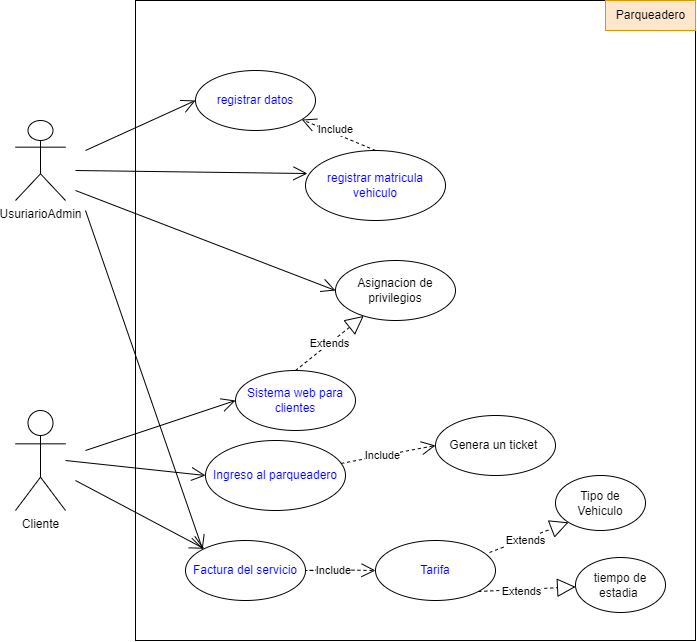

The diagram above was exported from draw.io. Its source (the exported page's mxGraphModel, read from the mxfile embedded in the PNG):
<mxGraphModel dx="1935" dy="685" grid="1" gridSize="10" guides="1" tooltips="1" connect="1" arrows="1" fold="1" page="1" pageScale="1" pageWidth="827" pageHeight="1169" math="0" shadow="0">
  <root>
    <mxCell id="WIyWlLk6GJQsqaUBKTNV-0" />
    <mxCell id="WIyWlLk6GJQsqaUBKTNV-1" parent="WIyWlLk6GJQsqaUBKTNV-0" />
    <mxCell id="_qNdHcPatgjZEl1lWIrx-2" value="UsuriarioAdmin" style="shape=umlActor;verticalLabelPosition=bottom;verticalAlign=top;html=1;" vertex="1" parent="WIyWlLk6GJQsqaUBKTNV-1">
      <mxGeometry y="120" width="50" height="80" as="geometry" />
    </mxCell>
    <mxCell id="_qNdHcPatgjZEl1lWIrx-5" value="Cliente" style="shape=umlActor;verticalLabelPosition=bottom;verticalAlign=top;html=1;" vertex="1" parent="WIyWlLk6GJQsqaUBKTNV-1">
      <mxGeometry y="410" width="50" height="100" as="geometry" />
    </mxCell>
    <mxCell id="_qNdHcPatgjZEl1lWIrx-8" value="" style="html=1;" vertex="1" parent="WIyWlLk6GJQsqaUBKTNV-1">
      <mxGeometry x="120" width="560" height="640" as="geometry" />
    </mxCell>
    <mxCell id="_qNdHcPatgjZEl1lWIrx-10" value="Parqueadero" style="text;html=1;align=center;verticalAlign=middle;resizable=0;points=[];autosize=1;strokeColor=#d79b00;fillColor=#ffe6cc;" vertex="1" parent="WIyWlLk6GJQsqaUBKTNV-1">
      <mxGeometry x="590" width="90" height="30" as="geometry" />
    </mxCell>
    <mxCell id="_qNdHcPatgjZEl1lWIrx-12" value="&lt;span style=&quot;color: rgb(0, 0, 255);&quot;&gt;registrar datos&lt;/span&gt;" style="ellipse;whiteSpace=wrap;html=1;" vertex="1" parent="WIyWlLk6GJQsqaUBKTNV-1">
      <mxGeometry x="180" y="70" width="120" height="60" as="geometry" />
    </mxCell>
    <mxCell id="_qNdHcPatgjZEl1lWIrx-16" value="" style="endArrow=open;endFill=1;endSize=12;html=1;rounded=0;entryX=0;entryY=0.5;entryDx=0;entryDy=0;" edge="1" parent="WIyWlLk6GJQsqaUBKTNV-1" target="_qNdHcPatgjZEl1lWIrx-12">
      <mxGeometry width="160" relative="1" as="geometry">
        <mxPoint x="70" y="150" as="sourcePoint" />
        <mxPoint x="184" y="120" as="targetPoint" />
      </mxGeometry>
    </mxCell>
    <mxCell id="_qNdHcPatgjZEl1lWIrx-26" value="&lt;span style=&quot;color: rgb(0, 0, 255);&quot;&gt;registrar matricula vehiculo&lt;/span&gt;" style="ellipse;whiteSpace=wrap;html=1;" vertex="1" parent="WIyWlLk6GJQsqaUBKTNV-1">
      <mxGeometry x="290" y="150" width="140" height="70" as="geometry" />
    </mxCell>
    <mxCell id="_qNdHcPatgjZEl1lWIrx-42" value="&lt;span style=&quot;color: rgb(0, 0, 255);&quot;&gt;Ingreso al parqueadero&lt;/span&gt;" style="ellipse;whiteSpace=wrap;html=1;" vertex="1" parent="WIyWlLk6GJQsqaUBKTNV-1">
      <mxGeometry x="190" y="440" width="140" height="70" as="geometry" />
    </mxCell>
    <mxCell id="_qNdHcPatgjZEl1lWIrx-45" value="" style="endArrow=open;endFill=1;endSize=12;html=1;rounded=0;entryX=0;entryY=0.5;entryDx=0;entryDy=0;" edge="1" parent="WIyWlLk6GJQsqaUBKTNV-1" target="_qNdHcPatgjZEl1lWIrx-42">
      <mxGeometry width="160" relative="1" as="geometry">
        <mxPoint x="50" y="460" as="sourcePoint" />
        <mxPoint x="210" y="459.5" as="targetPoint" />
      </mxGeometry>
    </mxCell>
    <mxCell id="_qNdHcPatgjZEl1lWIrx-49" value="" style="endArrow=open;endFill=1;endSize=12;html=1;rounded=0;entryX=0.014;entryY=0.329;entryDx=0;entryDy=0;entryPerimeter=0;" edge="1" parent="WIyWlLk6GJQsqaUBKTNV-1" target="_qNdHcPatgjZEl1lWIrx-26">
      <mxGeometry width="160" relative="1" as="geometry">
        <mxPoint x="60" y="170" as="sourcePoint" />
        <mxPoint x="200" y="170" as="targetPoint" />
      </mxGeometry>
    </mxCell>
    <mxCell id="_qNdHcPatgjZEl1lWIrx-51" value="Include" style="endArrow=open;endSize=12;dashed=1;html=1;rounded=0;exitX=0.5;exitY=0;exitDx=0;exitDy=0;" edge="1" parent="WIyWlLk6GJQsqaUBKTNV-1" source="_qNdHcPatgjZEl1lWIrx-26" target="_qNdHcPatgjZEl1lWIrx-12">
      <mxGeometry x="0.1309" y="-4" width="160" relative="1" as="geometry">
        <mxPoint x="270" y="159.5" as="sourcePoint" />
        <mxPoint x="430" y="159.5" as="targetPoint" />
        <Array as="points" />
        <mxPoint as="offset" />
      </mxGeometry>
    </mxCell>
    <mxCell id="_qNdHcPatgjZEl1lWIrx-54" value="Asignacion de privilegios" style="ellipse;whiteSpace=wrap;html=1;" vertex="1" parent="WIyWlLk6GJQsqaUBKTNV-1">
      <mxGeometry x="320" y="260" width="120" height="60" as="geometry" />
    </mxCell>
    <mxCell id="_qNdHcPatgjZEl1lWIrx-58" value="" style="endArrow=open;endFill=1;endSize=12;html=1;rounded=0;entryX=0;entryY=0.5;entryDx=0;entryDy=0;" edge="1" parent="WIyWlLk6GJQsqaUBKTNV-1" target="_qNdHcPatgjZEl1lWIrx-54">
      <mxGeometry width="160" relative="1" as="geometry">
        <mxPoint x="60" y="190" as="sourcePoint" />
        <mxPoint x="240" y="280" as="targetPoint" />
      </mxGeometry>
    </mxCell>
    <mxCell id="_qNdHcPatgjZEl1lWIrx-59" value="&lt;span style=&quot;color: rgb(0, 0, 255);&quot;&gt;Sistema web para clientes&lt;/span&gt;" style="ellipse;whiteSpace=wrap;html=1;" vertex="1" parent="WIyWlLk6GJQsqaUBKTNV-1">
      <mxGeometry x="220" y="370" width="120" height="60" as="geometry" />
    </mxCell>
    <mxCell id="_qNdHcPatgjZEl1lWIrx-60" value="" style="endArrow=open;endFill=1;endSize=12;html=1;rounded=0;entryX=0;entryY=0.5;entryDx=0;entryDy=0;" edge="1" parent="WIyWlLk6GJQsqaUBKTNV-1" target="_qNdHcPatgjZEl1lWIrx-59">
      <mxGeometry width="160" relative="1" as="geometry">
        <mxPoint x="70" y="450" as="sourcePoint" />
        <mxPoint x="180" y="505" as="targetPoint" />
      </mxGeometry>
    </mxCell>
    <mxCell id="_qNdHcPatgjZEl1lWIrx-61" value="Extends" style="endArrow=block;endSize=16;endFill=0;html=1;rounded=0;dashed=1;labelBackgroundColor=default;strokeColor=default;fontFamily=Helvetica;fontSize=11;fontColor=default;shape=connector;exitX=0.5;exitY=0;exitDx=0;exitDy=0;" edge="1" parent="WIyWlLk6GJQsqaUBKTNV-1" source="_qNdHcPatgjZEl1lWIrx-59" target="_qNdHcPatgjZEl1lWIrx-54">
      <mxGeometry width="160" relative="1" as="geometry">
        <mxPoint x="330" y="360" as="sourcePoint" />
        <mxPoint x="490" y="360" as="targetPoint" />
      </mxGeometry>
    </mxCell>
    <mxCell id="_qNdHcPatgjZEl1lWIrx-62" value="Include" style="endArrow=open;endSize=12;dashed=1;html=1;rounded=0;entryX=0;entryY=0.5;entryDx=0;entryDy=0;" edge="1" parent="WIyWlLk6GJQsqaUBKTNV-1" source="_qNdHcPatgjZEl1lWIrx-42" target="_qNdHcPatgjZEl1lWIrx-65">
      <mxGeometry x="-0.1164" width="160" relative="1" as="geometry">
        <mxPoint x="400.79" y="496.95" as="sourcePoint" />
        <mxPoint x="369.463917525773" y="500.10309278350496" as="targetPoint" />
        <Array as="points" />
        <mxPoint as="offset" />
      </mxGeometry>
    </mxCell>
    <mxCell id="_qNdHcPatgjZEl1lWIrx-65" value="&lt;span style=&quot;text-align: left;&quot;&gt;Genera un ticket&amp;nbsp;&lt;/span&gt;" style="ellipse;whiteSpace=wrap;html=1;" vertex="1" parent="WIyWlLk6GJQsqaUBKTNV-1">
      <mxGeometry x="420" y="415" width="120" height="60" as="geometry" />
    </mxCell>
    <mxCell id="_qNdHcPatgjZEl1lWIrx-66" style="edgeStyle=none;shape=connector;rounded=0;orthogonalLoop=1;jettySize=auto;html=1;exitX=0.5;exitY=0;exitDx=0;exitDy=0;dashed=1;labelBackgroundColor=default;strokeColor=default;fontFamily=Helvetica;fontSize=11;fontColor=default;endArrow=open;endSize=12;" edge="1" parent="WIyWlLk6GJQsqaUBKTNV-1" source="_qNdHcPatgjZEl1lWIrx-65" target="_qNdHcPatgjZEl1lWIrx-65">
      <mxGeometry relative="1" as="geometry" />
    </mxCell>
    <mxCell id="_qNdHcPatgjZEl1lWIrx-67" value="&lt;span style=&quot;color: rgb(0, 0, 255);&quot;&gt;Factura del servicio&lt;/span&gt;" style="ellipse;whiteSpace=wrap;html=1;" vertex="1" parent="WIyWlLk6GJQsqaUBKTNV-1">
      <mxGeometry x="170" y="540" width="120" height="60" as="geometry" />
    </mxCell>
    <mxCell id="_qNdHcPatgjZEl1lWIrx-68" value="" style="endArrow=open;endFill=1;endSize=12;html=1;rounded=0;" edge="1" parent="WIyWlLk6GJQsqaUBKTNV-1" target="_qNdHcPatgjZEl1lWIrx-67">
      <mxGeometry width="160" relative="1" as="geometry">
        <mxPoint x="60" y="480" as="sourcePoint" />
        <mxPoint x="210" y="370" as="targetPoint" />
      </mxGeometry>
    </mxCell>
    <mxCell id="_qNdHcPatgjZEl1lWIrx-69" value="" style="endArrow=open;endFill=1;endSize=12;html=1;rounded=0;entryX=0;entryY=0;entryDx=0;entryDy=0;" edge="1" parent="WIyWlLk6GJQsqaUBKTNV-1" target="_qNdHcPatgjZEl1lWIrx-67">
      <mxGeometry width="160" relative="1" as="geometry">
        <mxPoint x="70" y="210" as="sourcePoint" />
        <mxPoint x="172.63886695743508" y="264.208218405442" as="targetPoint" />
      </mxGeometry>
    </mxCell>
    <mxCell id="_qNdHcPatgjZEl1lWIrx-71" value="&lt;span style=&quot;color: rgb(0, 0, 255);&quot;&gt;Tarifa&lt;/span&gt;" style="ellipse;whiteSpace=wrap;html=1;" vertex="1" parent="WIyWlLk6GJQsqaUBKTNV-1">
      <mxGeometry x="360" y="540" width="120" height="60" as="geometry" />
    </mxCell>
    <mxCell id="_qNdHcPatgjZEl1lWIrx-72" value="Include" style="endArrow=open;endSize=12;dashed=1;html=1;rounded=0;entryX=0;entryY=0.5;entryDx=0;entryDy=0;" edge="1" parent="WIyWlLk6GJQsqaUBKTNV-1" target="_qNdHcPatgjZEl1lWIrx-71">
      <mxGeometry x="0.0771" y="-1" width="160" relative="1" as="geometry">
        <mxPoint x="310" y="570" as="sourcePoint" />
        <mxPoint x="380.35" y="569.24" as="targetPoint" />
        <Array as="points">
          <mxPoint x="290" y="570" />
          <mxPoint x="310.35" y="569.24" />
        </Array>
        <mxPoint as="offset" />
      </mxGeometry>
    </mxCell>
    <mxCell id="_qNdHcPatgjZEl1lWIrx-73" value="Extends" style="endArrow=block;endSize=16;endFill=0;html=1;rounded=0;dashed=1;labelBackgroundColor=default;strokeColor=default;fontFamily=Helvetica;fontSize=11;fontColor=default;shape=connector;exitX=0.95;exitY=0.2;exitDx=0;exitDy=0;entryX=0;entryY=1;entryDx=0;entryDy=0;exitPerimeter=0;" edge="1" parent="WIyWlLk6GJQsqaUBKTNV-1" source="_qNdHcPatgjZEl1lWIrx-71" target="_qNdHcPatgjZEl1lWIrx-74">
      <mxGeometry x="-0.1026" y="-2" width="160" relative="1" as="geometry">
        <mxPoint x="500" y="584.15" as="sourcePoint" />
        <mxPoint x="557.7165594187541" y="512.0043007265575" as="targetPoint" />
        <mxPoint as="offset" />
      </mxGeometry>
    </mxCell>
    <mxCell id="_qNdHcPatgjZEl1lWIrx-74" value="&lt;span style=&quot;color: rgb(8, 8, 8);&quot;&gt;Tipo de Vehiculo&lt;/span&gt;" style="ellipse;whiteSpace=wrap;html=1;" vertex="1" parent="WIyWlLk6GJQsqaUBKTNV-1">
      <mxGeometry x="540" y="475" width="90" height="55" as="geometry" />
    </mxCell>
    <mxCell id="_qNdHcPatgjZEl1lWIrx-75" value="&lt;font color=&quot;#080808&quot;&gt;tiempo de estadia&amp;nbsp;&lt;/font&gt;" style="ellipse;whiteSpace=wrap;html=1;" vertex="1" parent="WIyWlLk6GJQsqaUBKTNV-1">
      <mxGeometry x="560" y="557" width="90" height="55" as="geometry" />
    </mxCell>
    <mxCell id="_qNdHcPatgjZEl1lWIrx-76" value="Extends" style="endArrow=block;endSize=16;endFill=0;html=1;rounded=0;dashed=1;labelBackgroundColor=default;strokeColor=default;fontFamily=Helvetica;fontSize=11;fontColor=default;shape=connector;exitX=1;exitY=1;exitDx=0;exitDy=0;" edge="1" parent="WIyWlLk6GJQsqaUBKTNV-1" source="_qNdHcPatgjZEl1lWIrx-71" target="_qNdHcPatgjZEl1lWIrx-75">
      <mxGeometry x="-0.1026" y="-2" width="160" relative="1" as="geometry">
        <mxPoint x="470" y="615.23" as="sourcePoint" />
        <mxPoint x="548.889621333416" y="584.99622719995" as="targetPoint" />
        <mxPoint as="offset" />
      </mxGeometry>
    </mxCell>
  </root>
</mxGraphModel>